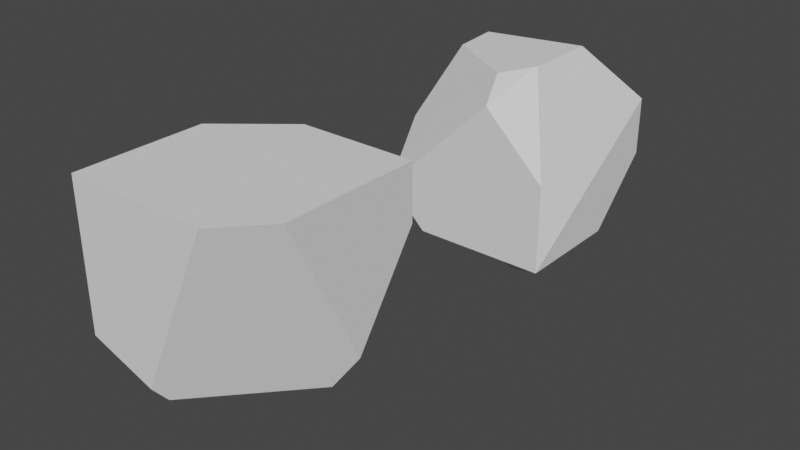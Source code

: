 # Source: rock.blend  (saved by Blender 3.2.14; exported with 4.5.12 LTS)
import bpy
from mathutils import Matrix  # noqa: F401  (used for matrix-valued properties, if any)

bpy.ops.wm.read_factory_settings(use_empty=True)
scene = bpy.context.scene
scene.name = 'Scene'

# ---- world
world_world = bpy.data.worlds.new('World'); scene.world = world_world
world_world.use_nodes = True; world_world.node_tree.nodes.clear()
_N = world_world.node_tree.nodes; _L = world_world.node_tree.links
n0 = _N.new('ShaderNodeOutputWorld'); n0.name = 'World Output'; n0.location = (300, 300)
n1 = _N.new('ShaderNodeBackground'); n1.name = 'Background'; n1.location = (10, 300)
n1.inputs[0].default_value = (0.05088, 0.05088, 0.05088, 1.0)
_L.new(n1.outputs[0], n0.inputs[0])
n0.is_active_output = True
world_world.color = (0.05088, 0.05088, 0.05088)
world_world.use_sun_shadow = False
world_world.sun_shadow_jitter_overblur = 0.0

# ---- meshes
me_cube_005 = bpy.data.meshes.new('Cube.005')
me_cube_005.from_pydata([(-1.0, 1.0, -1.0), (1.0, -1.0, -1.0), (-1.0, 1.0, -0.1167), (1.0, 1.0, 0.3803), (0.4975, 0.4692, 1.019), (0.4975, -0.4061, 1.019), (1.0, -1.0, 0.0002279), (-1.0, -1.0, -0.5393), (0.2818, -1.0, 0.7035), (0.2704, -0.8023, 1.0), (-1.0, 0.653, 0.3812), (-0.6263, 0.2865, 1.0), (-0.5667, -0.2805, 1.0), (-1.0, -0.5595, 0.1459), (-1.0, 0.9475, -1.0), (-0.5257, -1.0, -1.0), (-1.0, -1.0, -0.5398), (0.2751, 1.0, -1.0), (1.0, 1.0, -0.2755), (1.0, 0.2692, -1.0), (0.1412, 0.08273, -1.714), (0.3832, -0.09313, -1.529), (0.04871, -0.2018, -1.529), (-0.158, 0.08273, -1.529), (0.04871, 0.3673, -1.529), (0.3832, 0.2586, -1.529), (0.2336, -0.2018, -1.229), (-0.1009, -0.09313, -1.229), (-0.1009, 0.2586, -1.229), (0.2336, 0.3673, -1.229), (0.4403, 0.08273, -1.229), (0.1412, 0.08273, -1.045), (0.08682, -0.08452, -1.664), (0.2834, -0.02064, -1.664), (0.2291, -0.1879, -1.555), (0.4257, 0.08273, -1.555), (0.2834, 0.1861, -1.664), (-0.0347, 0.08273, -1.664), (-0.08904, -0.08452, -1.555), (0.08682, 0.25, -1.664), (-0.08904, 0.25, -1.555), (0.2291, 0.3533, -1.555), (0.4593, -0.02064, -1.379), (0.4593, 0.1861, -1.379), (0.1412, -0.2518, -1.379), (0.3378, -0.1879, -1.379), (-0.177, -0.02064, -1.379), (-0.05545, -0.1879, -1.379), (-0.05545, 0.3533, -1.379), (-0.177, 0.1861, -1.379), (0.3378, 0.3533, -1.379), (0.1412, 0.4172, -1.379), (0.3714, -0.08452, -1.203), (0.05323, -0.1879, -1.203), (-0.1434, 0.08273, -1.203), (0.05323, 0.3533, -1.203), (0.3714, 0.25, -1.203), (0.1955, -0.08452, -1.095), (0.317, 0.08273, -1.095), (-0.00111, -0.02064, -1.095), (-0.00111, 0.1861, -1.095), (0.1955, 0.25, -1.095)], [], [(8, 6, 5, 9), (18, 3, 4, 5, 6, 1, 19), (11, 10, 13, 12), (16, 14, 15), (8, 9, 12, 13, 7), (4, 11, 12, 9, 5), (4, 3, 2, 10, 11), (16, 7, 13, 10, 2, 0, 14), (1, 6, 8, 7, 16, 15), (18, 19, 17), (0, 2, 3, 18, 17), (0, 17, 19, 1, 15, 14), (20, 33, 32), (21, 33, 35), (20, 32, 37), (20, 37, 39), (20, 39, 36), (21, 35, 42), (22, 34, 44), (23, 38, 46), (24, 40, 48), (25, 41, 50), (21, 42, 45), (22, 44, 47), (23, 46, 49), (24, 48, 51), (25, 50, 43), (26, 52, 57), (27, 53, 59), (28, 54, 60), (29, 55, 61), (30, 56, 58), (58, 61, 31), (58, 56, 61), (56, 29, 61), (61, 60, 31), (61, 55, 60), (55, 28, 60), (60, 59, 31), (60, 54, 59), (54, 27, 59), (59, 57, 31), (59, 53, 57), (53, 26, 57), (57, 58, 31), (57, 52, 58), (52, 30, 58), (43, 56, 30), (43, 50, 56), (50, 29, 56), (51, 55, 29), (51, 48, 55), (48, 28, 55), (49, 54, 28), (49, 46, 54), (46, 27, 54), (47, 53, 27), (47, 44, 53), (44, 26, 53), (45, 52, 26), (45, 42, 52), (42, 30, 52), (50, 51, 29), (50, 41, 51), (41, 24, 51), (48, 49, 28), (48, 40, 49), (40, 23, 49), (46, 47, 27), (46, 38, 47), (38, 22, 47), (44, 45, 26), (44, 34, 45), (34, 21, 45), (42, 43, 30), (42, 35, 43), (35, 25, 43), (36, 41, 25), (36, 39, 41), (39, 24, 41), (39, 40, 24), (39, 37, 40), (37, 23, 40), (37, 38, 23), (37, 32, 38), (32, 22, 38), (35, 36, 25), (35, 33, 36), (33, 20, 36), (32, 34, 22), (32, 33, 34), (33, 21, 34)])
_uv = me_cube_005.uv_layers.new(name='UVMap')
_uv.uv.foreach_set('vector', [0.5879, 0.8398, 0.5, 0.75, 0.625, 0.6634, 0.625, 0.8165, 0.4656, 0.5, 0.5475, 0.5, 0.625, 0.554, 0.625, 0.6634, 0.5, 0.75, 0.375, 0.75, 0.375, 0.5913, 0.625, 0.2277, 0.5476, 0.2066, 0.5182, 0.05506, 0.7897, 0.6912, 0.4325, 1.0, 0.125, 0.5066, 0.375, 0.9407, 0.5879, 0.8398, 0.625, 0.8165, 0.7897, 0.6912, 0.6295, 0.2788, 0.4326, 0.0, 0.625, 0.554, 0.8283, 0.5892, 0.8208, 0.6601, 0.7162, 0.7253, 0.625, 0.6634, 0.625, 0.554, 0.5475, 0.5, 0.4854, 0.25, 0.5476, 0.2066, 0.625, 0.2277, 0.4325, 0.0, 0.4326, 0.0, 0.5182, 0.05506, 0.5476, 0.2066, 0.4854, 0.25, 0.375, 0.25, 0.375, 0.2434, 0.375, 0.75, 0.5, 0.75, 0.5879, 0.8398, 0.4326, 1.0, 0.4325, 1.0, 0.375, 0.9407, 0.4656, 0.5, 0.375, 0.5913, 0.2844, 0.5, 0.375, 0.25, 0.4854, 0.25, 0.5475, 0.5, 0.4656, 0.5, 0.375, 0.4094, 0.125, 0.5, 0.2844, 0.5, 0.375, 0.5913, 0.375, 0.75, 0.1843, 0.75, 0.125, 0.5066, 0.1818, 0.0, 0.2273, 0.07873, 0.1364, 0.07873, 0.2727, 0.1575, 0.3182, 0.07873, 0.3636, 0.1575, 0.9091, 0.0, 0.9545, 0.07873, 0.8636, 0.07873, 0.7273, 0.0, 0.7727, 0.07873, 0.6818, 0.07873, 0.5455, 0.0, 0.5909, 0.07873, 0.5, 0.07873, 0.2727, 0.1575, 0.3636, 0.1575, 0.3182, 0.2362, 0.09091, 0.1575, 0.1818, 0.1575, 0.1364, 0.2362, 0.8182, 0.1575, 0.9091, 0.1575, 0.8636, 0.2362, 0.6364, 0.1575, 0.7273, 0.1575, 0.6818, 0.2362, 0.4545, 0.1575, 0.5455, 0.1575, 0.5, 0.2362, 0.2727, 0.1575, 0.3182, 0.2362, 0.2273, 0.2362, 0.09091, 0.1575, 0.1364, 0.2362, 0.04546, 0.2362, 0.8182, 0.1575, 0.8636, 0.2362, 0.7727, 0.2362, 0.6364, 0.1575, 0.6818, 0.2362, 0.5909, 0.2362, 0.4545, 0.1575, 0.5, 0.2362, 0.4091, 0.2362, 0.1818, 0.3149, 0.2727, 0.3149, 0.2273, 0.3937, 0.0, 0.3149, 0.09091, 0.3149, 0.04546, 0.3937, 0.7273, 0.3149, 0.8182, 0.3149, 0.7727, 0.3937, 0.5455, 0.3149, 0.6364, 0.3149, 0.5909, 0.3937, 0.3636, 0.3149, 0.4545, 0.3149, 0.4091, 0.3937, 0.4091, 0.3937, 0.5, 0.3937, 0.4545, 0.4724, 0.4091, 0.3937, 0.4545, 0.3149, 0.5, 0.3937, 0.4545, 0.3149, 0.5455, 0.3149, 0.5, 0.3937, 0.5909, 0.3937, 0.6818, 0.3937, 0.6364, 0.4724, 0.5909, 0.3937, 0.6364, 0.3149, 0.6818, 0.3937, 0.6364, 0.3149, 0.7273, 0.3149, 0.6818, 0.3937, 0.7727, 0.3937, 0.8636, 0.3937, 0.8182, 0.4724, 0.7727, 0.3937, 0.8182, 0.3149, 0.8636, 0.3937, 0.8182, 0.3149, 0.9091, 0.3149, 0.8636, 0.3937, 0.04546, 0.3937, 0.1364, 0.3937, 0.09091, 0.4724, 0.04546, 0.3937, 0.09091, 0.3149, 0.1364, 0.3937, 0.09091, 0.3149, 0.1818, 0.3149, 0.1364, 0.3937, 0.2273, 0.3937, 0.3182, 0.3937, 0.2727, 0.4724, 0.2273, 0.3937, 0.2727, 0.3149, 0.3182, 0.3937, 0.2727, 0.3149, 0.3636, 0.3149, 0.3182, 0.3937, 0.4091, 0.2362, 0.4545, 0.3149, 0.3636, 0.3149, 0.4091, 0.2362, 0.5, 0.2362, 0.4545, 0.3149, 0.5, 0.2362, 0.5455, 0.3149, 0.4545, 0.3149, 0.5909, 0.2362, 0.6364, 0.3149, 0.5455, 0.3149, 0.5909, 0.2362, 0.6818, 0.2362, 0.6364, 0.3149, 0.6818, 0.2362, 0.7273, 0.3149, 0.6364, 0.3149, 0.7727, 0.2362, 0.8182, 0.3149, 0.7273, 0.3149, 0.7727, 0.2362, 0.8636, 0.2362, 0.8182, 0.3149, 0.8636, 0.2362, 0.9091, 0.3149, 0.8182, 0.3149, 0.04546, 0.2362, 0.09091, 0.3149, 0.0, 0.3149, 0.04546, 0.2362, 0.1364, 0.2362, 0.09091, 0.3149, 0.1364, 0.2362, 0.1818, 0.3149, 0.09091, 0.3149, 0.2273, 0.2362, 0.2727, 0.3149, 0.1818, 0.3149, 0.2273, 0.2362, 0.3182, 0.2362, 0.2727, 0.3149, 0.3182, 0.2362, 0.3636, 0.3149, 0.2727, 0.3149, 0.5, 0.2362, 0.5909, 0.2362, 0.5455, 0.3149, 0.5, 0.2362, 0.5455, 0.1575, 0.5909, 0.2362, 0.5455, 0.1575, 0.6364, 0.1575, 0.5909, 0.2362, 0.6818, 0.2362, 0.7727, 0.2362, 0.7273, 0.3149, 0.6818, 0.2362, 0.7273, 0.1575, 0.7727, 0.2362, 0.7273, 0.1575, 0.8182, 0.1575, 0.7727, 0.2362, 0.8636, 0.2362, 0.9545, 0.2362, 0.9091, 0.3149, 0.8636, 0.2362, 0.9091, 0.1575, 0.9545, 0.2362, 0.9091, 0.1575, 1.0, 0.1575, 0.9545, 0.2362, 0.1364, 0.2362, 0.2273, 0.2362, 0.1818, 0.3149, 0.1364, 0.2362, 0.1818, 0.1575, 0.2273, 0.2362, 0.1818, 0.1575, 0.2727, 0.1575, 0.2273, 0.2362, 0.3182, 0.2362, 0.4091, 0.2362, 0.3636, 0.3149, 0.3182, 0.2362, 0.3636, 0.1575, 0.4091, 0.2362, 0.3636, 0.1575, 0.4545, 0.1575, 0.4091, 0.2362, 0.5, 0.07873, 0.5455, 0.1575, 0.4545, 0.1575, 0.5, 0.07873, 0.5909, 0.07873, 0.5455, 0.1575, 0.5909, 0.07873, 0.6364, 0.1575, 0.5455, 0.1575, 0.6818, 0.07873, 0.7273, 0.1575, 0.6364, 0.1575, 0.6818, 0.07873, 0.7727, 0.07873, 0.7273, 0.1575, 0.7727, 0.07873, 0.8182, 0.1575, 0.7273, 0.1575, 0.8636, 0.07873, 0.9091, 0.1575, 0.8182, 0.1575, 0.8636, 0.07873, 0.9545, 0.07873, 0.9091, 0.1575, 0.9545, 0.07873, 1.0, 0.1575, 0.9091, 0.1575, 0.3636, 0.1575, 0.4091, 0.07873, 0.4545, 0.1575, 0.3636, 0.1575, 0.3182, 0.07873, 0.4091, 0.07873, 0.3182, 0.07873, 0.3636, 0.0, 0.4091, 0.07873, 0.1364, 0.07873, 0.1818, 0.1575, 0.09091, 0.1575, 0.1364, 0.07873, 0.2273, 0.07873, 0.1818, 0.1575, 0.2273, 0.07873, 0.2727, 0.1575, 0.1818, 0.1575])
me_cube_005.update()
me_cube_007 = bpy.data.meshes.new('Cube.007')
me_cube_007.from_pydata([(-1.0, -1.0, 1.0), (1.0, 1.0, 1.0), (-1.0, -0.6182, -1.0), (-1.0, -1.0, -0.5847), (1.0, 1.0, 0.4024), (-1.0, 0.1765, -1.0), (-0.1425, 1.0, -0.5944), (-0.1849, 0.749, -1.0), (1.0, -0.5288, 1.0), (0.572, -1.0, 1.0), (-0.2642, -1.0, -0.8325), (-0.2147, -0.8613, -1.0), (1.0, 0.2931, -0.6355), (0.7456, 0.1961, -1.0), (-1.0, 0.4111, 1.0), (-0.2754, 1.0, 1.0), (-1.0, 0.826, 0.1909), (-0.7708, 1.0, 0.2148)], [], [(12, 8, 9, 10, 11, 13), (10, 9, 0, 3), (17, 15, 1, 4, 6), (4, 12, 13, 7, 6), (5, 7, 13, 11, 2), (3, 2, 11, 10), (4, 1, 8, 12), (5, 16, 17, 6, 7), (15, 17, 16, 14), (3, 0, 14, 16, 5, 2), (1, 15, 14, 0, 9, 8)])
_uv = me_cube_007.uv_layers.new(name='UVMap')
_uv.uv.foreach_set('vector', [0.4206, 0.5884, 0.625, 0.6911, 0.6785, 0.75, 0.3959, 0.908, 0.3139, 0.495, 0.3432, 0.6005, 0.3959, 0.908, 0.625, 0.8035, 0.625, 1.0, 0.4269, 1.0, 0.5268, 0.2787, 0.625, 0.3406, 0.625, 0.5, 0.5503, 0.5, 0.4257, 0.3572, 0.5503, 0.5, 0.4206, 0.5884, 0.375, 0.5687, 0.375, 0.3833, 0.4257, 0.3572, 0.125, 0.6029, 0.2269, 0.5314, 0.3432, 0.6005, 0.2232, 0.7327, 0.125, 0.7023, 0.4269, 0.0, 0.375, 0.04773, 0.3139, 0.495, 0.3387, 0.4475, 0.5503, 0.5, 0.625, 0.5, 0.625, 0.6911, 0.4206, 0.5884, 0.375, 0.1471, 0.5239, 0.2282, 0.5268, 0.2787, 0.4257, 0.3572, 0.375, 0.3833, 0.625, 0.3406, 0.5268, 0.2787, 0.5239, 0.2282, 0.625, 0.1764, 0.4269, 0.0, 0.625, 0.0, 0.625, 0.1764, 0.5239, 0.2282, 0.375, 0.1471, 0.375, 0.04773, 0.625, 0.5, 0.7844, 0.5, 0.875, 0.5736, 0.875, 0.75, 0.6785, 0.75, 0.625, 0.6911])
me_cube_007.update()

# ---- objects
ob_cube = bpy.data.objects.new('Cube', me_cube_005)
ob_cube_001 = bpy.data.objects.new('Cube.001', me_cube_007)

# ---- transforms, parenting, visibility, modifiers, constraints
ob_cube.location = (0.0, 0.0, 0.0)
ob_cube_001.location = (0.0, -4.066, 0.0)

# ---- collection membership
scene.collection.objects.link(ob_cube)
scene.collection.objects.link(ob_cube_001)

# ---- scene / render settings (as saved in the file)
scene.frame_start = 1; scene.frame_end = 250; scene.frame_set(241)
scene.render.engine = 'BLENDER_EEVEE_NEXT'
scene.cycles.sampling_pattern = 'TABULATED_SOBOL'
scene.cycles.use_light_tree = False
scene.view_settings.view_transform = 'Filmic'
bpy.context.view_layer.update()

# ---- added for rendering (the .blend has no active camera and no usable light): camera, sun
cam_auto = bpy.data.cameras.new('AutoCamera')
cam_auto.lens = 50.0
cam_auto.sensor_width = 36.0
cam_auto.clip_end = 1000.0
ob_auto_camera = bpy.data.objects.new('AutoCamera', cam_auto)
scene.collection.objects.link(ob_auto_camera)
ob_auto_camera.location = (6.428, -9.7468, 4.79508)
ob_auto_camera.rotation_euler = (1.09748, -7.21219e-08, 0.694738)
scene.camera = ob_auto_camera
light_auto_sun = bpy.data.lights.new('AutoSun', 'SUN')
light_auto_sun.energy = 3.0
light_auto_sun.angle = 0.0523599
ob_auto_sun = bpy.data.objects.new('AutoSun', light_auto_sun)
scene.collection.objects.link(ob_auto_sun)
ob_auto_sun.rotation_euler = (0.872665, 0.174533, 0.523599)
bpy.context.view_layer.update()
